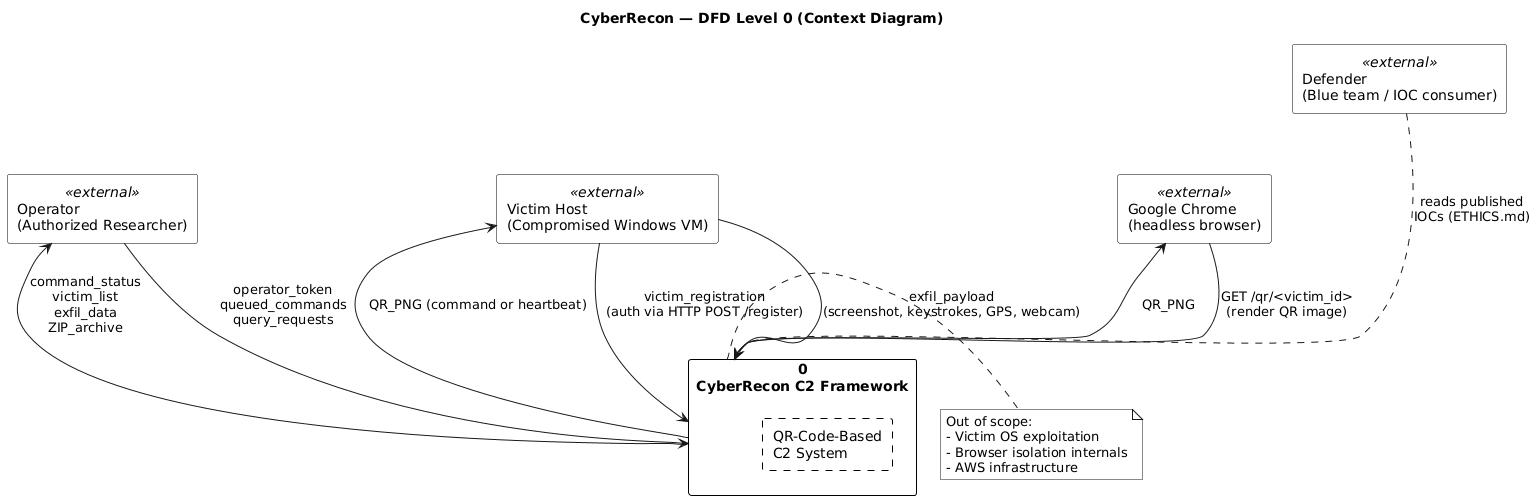

The diagram above was rendered by PlantUML. Its source (embedded in the PNG):
@startuml
skinparam monochrome true
skinparam shadowing false
skinparam rectangle {
  BackgroundColor White
  BorderColor Black
}
skinparam componentStyle rectangle

title CyberRecon — DFD Level 0 (Context Diagram)

' External entities
rectangle "Operator\n(Authorized Researcher)" as OP <<external>>
rectangle "Victim Host\n(Compromised Windows VM)" as VH <<external>>
rectangle "Google Chrome\n(headless browser)" as CH <<external>>
rectangle "Defender\n(Blue team / IOC consumer)" as DF <<external>>

' Single system process
rectangle "0\nCyberRecon C2 Framework" as SYSTEM {
  rectangle "QR-Code-Based\nC2 System" as CORE #line:black;line.dashed
}

' Data flows
OP --> SYSTEM : operator_token\nqueued_commands\nquery_requests
SYSTEM --> OP : command_status\nvictim_list\nexfil_data\nZIP_archive

VH --> SYSTEM : victim_registration\n(auth via HTTP POST /register)
SYSTEM --> VH : QR_PNG (command or heartbeat)
VH --> SYSTEM : exfil_payload\n(screenshot, keystrokes, GPS, webcam)

CH --> SYSTEM : GET /qr/<victim_id>\n(render QR image)
SYSTEM --> CH : QR_PNG

DF -.-> SYSTEM : reads published\nIOCs (ETHICS.md)

note right of SYSTEM
  Out of scope:
  - Victim OS exploitation
  - Browser isolation internals
  - AWS infrastructure
end note
@enduml